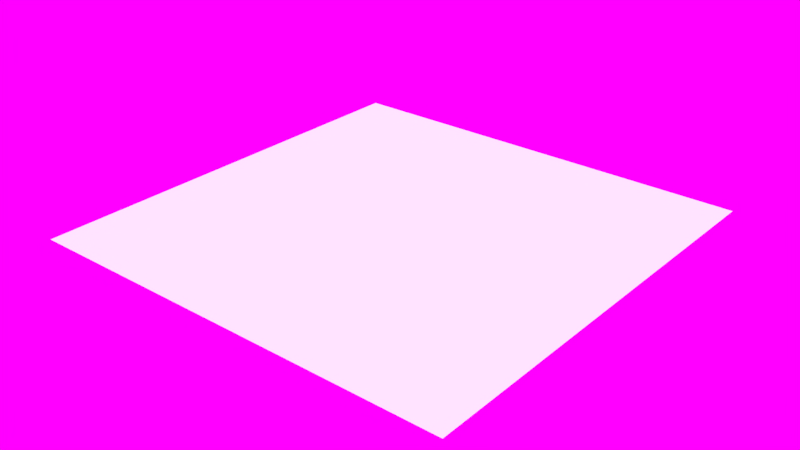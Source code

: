 # Source: material_test_scene.blend  (saved by Blender 2.78.0; exported with 4.5.12 LTS)
import bpy
from mathutils import Matrix  # noqa: F401  (used for matrix-valued properties, if any)

bpy.ops.wm.read_factory_settings(use_empty=True)
scene = bpy.context.scene
scene.name = 'Scene'

# ---- collections
col_collection_1 = bpy.data.collections.new('Collection 1'); scene.collection.children.link(col_collection_1)

# ---- materials (node trees are filled in below, after node groups)
mat_patchy_cement1 = bpy.data.materials.new('patchy_cement1')
mat_patchy_cement1.alpha_threshold = 0.0
mat_patchy_cement1.use_transparent_shadow = False
mat_patchy_cement1.roughness = 0.5
mat_patchy_cement1.line_color = (0.0, 0.0, 0.0, 1.0)

# ---- material node trees

# ---- world
world_world = bpy.data.worlds.new('World'); scene.world = world_world
world_world.use_nodes = True; world_world.node_tree.nodes.clear()
_N = world_world.node_tree.nodes; _L = world_world.node_tree.links
n0 = _N.new('ShaderNodeOutputWorld'); n0.name = 'World Output'; n0.location = (300, 300)
n1 = _N.new('ShaderNodeBackground'); n1.name = 'Background'; n1.location = (10, 300)
n2 = _N.new('ShaderNodeTexEnvironment'); n2.name = 'Environment Texture'; n2.location = (-268, 366)
n2.width = 140
_L.new(n1.outputs[0], n0.inputs[0])
_L.new(n2.outputs[0], n1.inputs[0])
n0.is_active_output = True
world_world.color = (0.05088, 0.05088, 0.05088)
world_world.use_sun_shadow = False
world_world.sun_shadow_jitter_overblur = 0.0
world_world.cycles.sampling_method = 'MANUAL'

# ---- lights
light_sun_003 = bpy.data.lights.new('Sun.003', 'SUN')
light_sun_003.transmission_factor = 0.0
light_sun_003.angle = 0.1993
light_sun_003.energy = 1.0
light_sun_003.shadow_buffer_clip_start = 0.5
light_sun_003.shadow_soft_size = 0.1
light_sun_003.shadow_cascade_max_distance = 1000.0
light_sun_002 = bpy.data.lights.new('Sun.002', 'SUN')
light_sun_002.transmission_factor = 0.0
light_sun_002.angle = 0.1993
light_sun_002.energy = 1.0
light_sun_002.shadow_buffer_clip_start = 0.5
light_sun_002.shadow_soft_size = 0.1
light_sun_002.shadow_cascade_max_distance = 1000.0
light_sun_001 = bpy.data.lights.new('Sun.001', 'SUN')
light_sun_001.transmission_factor = 0.0
light_sun_001.angle = 0.1993
light_sun_001.energy = 1.0
light_sun_001.shadow_buffer_clip_start = 0.5
light_sun_001.shadow_soft_size = 0.1
light_sun_001.shadow_cascade_max_distance = 1000.0
light_sun = bpy.data.lights.new('Sun', 'SUN')
light_sun.transmission_factor = 0.0
light_sun.angle = 0.1993
light_sun.energy = 1.0
light_sun.shadow_buffer_clip_start = 0.5
light_sun.shadow_soft_size = 0.1
light_sun.shadow_cascade_max_distance = 1000.0

# ---- meshes
me_plane = bpy.data.meshes.new('Plane')
me_plane.from_pydata([(-50.0, -50.0, 0.0), (50.0, -50.0, 0.0), (-50.0, 50.0, 0.0), (50.0, 50.0, 0.0)], [], [(0, 1, 3, 2)])
_uv = me_plane.uv_layers.new(name='UVMap')
_uv.uv.foreach_set('vector', [-24.24, -24.24, 25.24, -24.24, 25.24, 25.24, -24.24, 25.24])
me_plane.materials.append(mat_patchy_cement1)
me_plane.use_remesh_preserve_volume = False
me_plane.use_remesh_preserve_attributes = False
me_plane.use_mirror_vertex_groups = False
me_plane.update()

# ---- objects
ob_sun_003 = bpy.data.objects.new('Sun.003', light_sun_003)
ob_sun_002 = bpy.data.objects.new('Sun.002', light_sun_002)
ob_sun_001 = bpy.data.objects.new('Sun.001', light_sun_001)
ob_sun = bpy.data.objects.new('Sun', light_sun)
ob_plane = bpy.data.objects.new('Plane', me_plane)

# ---- transforms, parenting, visibility, modifiers, constraints
ob_sun_003.location = (3.297, -4.78, 0.0)
ob_sun_003.rotation_euler = (4.403e-08, -0.7179, 2.192)
ob_sun_003.lineart.crease_threshold = 0.0
ob_sun_002.location = (3.297, -4.78, 0.0)
ob_sun_002.rotation_euler = (4.403e-08, -0.7179, 2.192)
ob_sun_002.lineart.crease_threshold = 0.0
ob_sun_001.location = (3.297, -4.78, 0.0)
ob_sun_001.rotation_euler = (4.403e-08, -0.7179, 2.192)
ob_sun_001.lineart.crease_threshold = 0.0
ob_sun.location = (3.297, -4.78, 0.0)
ob_sun.rotation_euler = (4.403e-08, -0.7179, 2.192)
ob_sun.lineart.crease_threshold = 0.0
ob_plane.location = (0.0, 0.0, 0.0)
ob_plane.lineart.crease_threshold = 0.0

# ---- collection membership
col_collection_1.objects.link(ob_sun_003)
col_collection_1.objects.link(ob_sun_002)
col_collection_1.objects.link(ob_sun_001)
col_collection_1.objects.link(ob_sun)
col_collection_1.objects.link(ob_plane)

# ---- scene / render settings (as saved in the file)
scene.frame_start = 1; scene.frame_end = 250; scene.frame_set(1)
scene.render.engine = 'BLENDER_EEVEE_NEXT'
scene.render.resolution_percentage = 50
scene.render.dither_intensity = 0.0
scene.cycles.use_denoising = False
scene.cycles.samples = 128
scene.cycles.sampling_pattern = 'TABULATED_SOBOL'
scene.cycles.light_sampling_threshold = 0.0
scene.cycles.use_adaptive_sampling = False
scene.cycles.use_light_tree = False
scene.cycles.blur_glossy = 0.0
scene.cycles.sample_clamp_indirect = 0.0
scene.view_settings.view_transform = 'Standard'
bpy.context.view_layer.update()

# ---- added for rendering (the .blend has no active camera): camera
cam_auto = bpy.data.cameras.new('AutoCamera')
cam_auto.lens = 50.0
cam_auto.sensor_width = 36.0
cam_auto.clip_end = 2296.35
ob_auto_camera = bpy.data.objects.new('AutoCamera', cam_auto)
scene.collection.objects.link(ob_auto_camera)
ob_auto_camera.location = (130.847, -157.016, 104.677)
ob_auto_camera.rotation_euler = (1.09748, -7.21219e-08, 0.694738)
scene.camera = ob_auto_camera
bpy.context.view_layer.update()
